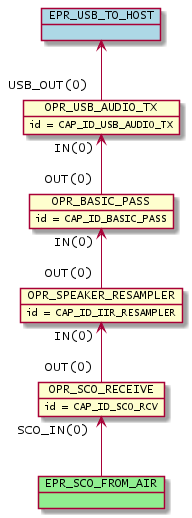

The diagram above was rendered by PlantUML. Its source (embedded in the PNG):
@startuml inline_umlgraph_7.png
        object OPR_SCO_RECEIVE
        OPR_SCO_RECEIVE : id = CAP_ID_SCO_RCV
        object OPR_SPEAKER_RESAMPLER
        OPR_SPEAKER_RESAMPLER : id = CAP_ID_IIR_RESAMPLER
        object OPR_BASIC_PASS
        OPR_BASIC_PASS : id = CAP_ID_BASIC_PASS
        object OPR_USB_AUDIO_TX
        OPR_USB_AUDIO_TX : id = CAP_ID_USB_AUDIO_TX
        OPR_SPEAKER_RESAMPLER "IN(0)"<-- "OUT(0)" OPR_SCO_RECEIVE
        OPR_BASIC_PASS "IN(0)"<-- "OUT(0)" OPR_SPEAKER_RESAMPLER
        OPR_USB_AUDIO_TX "IN(0)"<-- "OUT(0)" OPR_BASIC_PASS
        object EPR_SCO_FROM_AIR #lightgreen
        OPR_SCO_RECEIVE "SCO_IN(0)" <-- EPR_SCO_FROM_AIR
        object EPR_USB_TO_HOST #lightblue
        EPR_USB_TO_HOST <-- "USB_OUT(0)" OPR_USB_AUDIO_TX
@enduml